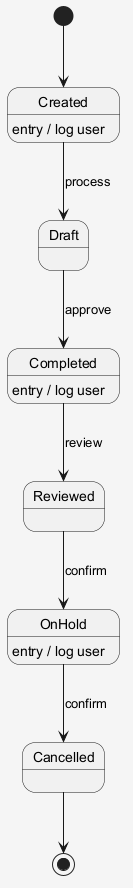

The diagram above was rendered by PlantUML. Its source (embedded in the PNG):
@startuml
skinparam shadowing false
skinparam backgroundColor #F5F5F5
[*] --> Created
Created --> Draft : process
Created : entry / log user
Draft --> Completed : approve
Completed --> Reviewed : review
Completed : entry / log user
Reviewed --> OnHold : confirm
OnHold --> Cancelled : confirm
OnHold : entry / log user
Cancelled --> [*]
@enduml